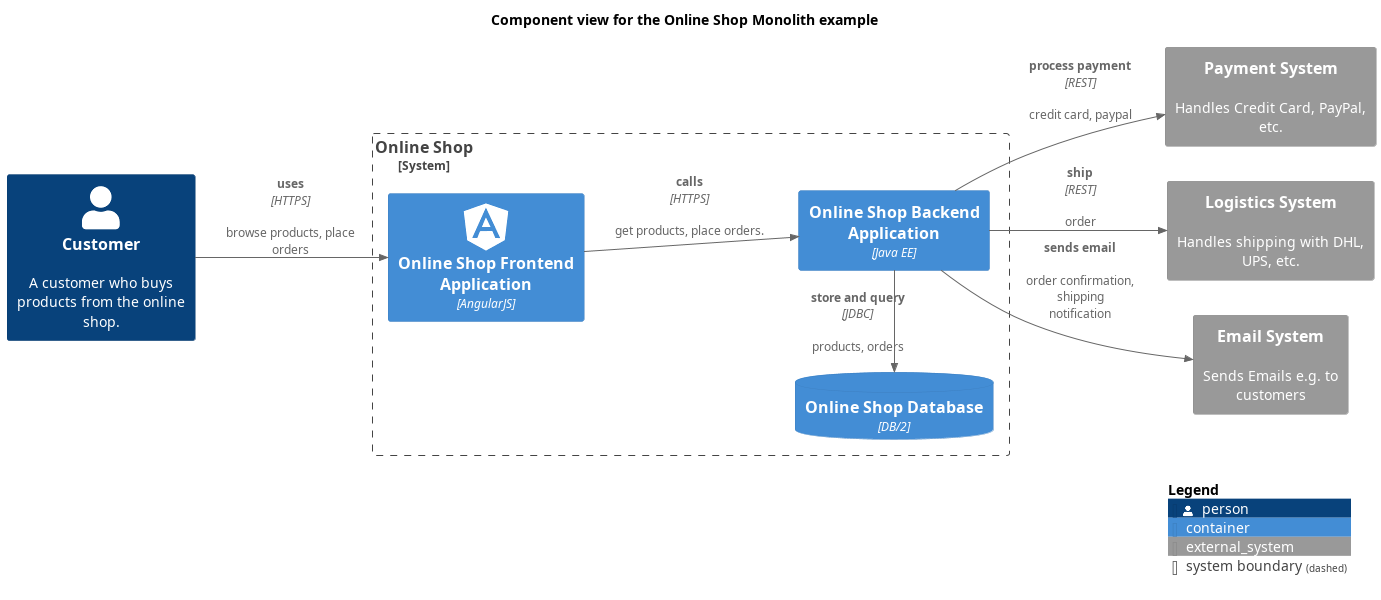

The diagram above was rendered by PlantUML. Its source (embedded in the PNG):
@startuml component-view
!include <C4/C4_Component.puml>
!include <awslib14/AWSCommon>
!include <awslib14/AWSC4Integration>
!include <azure/AzureCommon>
!include <azure/AzureC4Integration>
!include <tupadr3/common>
!include <tupadr3/devicons2/angularjs>


LAYOUT_LEFT_RIGHT()




title Component view for the Online Shop Monolith example
Person(softwareDevelopment_architecture_example_monolith_customer, "Customer", $descr="A customer who buys products from the online shop.")
System_Ext(softwareDevelopment_architecture_example_monolith_paymentSystem, "Payment System", $descr="Handles Credit Card, PayPal, etc.")
System_Ext(softwareDevelopment_architecture_example_monolith_logisticsSystem, "Logistics System", $descr="Handles shipping with DHL, UPS, etc.")
System_Ext(softwareDevelopment_architecture_example_monolith_emailSystem, "Email System", $descr="Sends Emails e.g. to customers")
System_Boundary(softwareDevelopment_architecture_example_monolith_onlineShopSystem, "Online Shop") {
  Container(softwareDevelopment_architecture_example_monolith_onlineShopBackend, "Online Shop Backend Application", $techn="Java EE")
  ContainerDb(softwareDevelopment_architecture_example_monolith_onlineShopDb, "Online Shop Database", $techn="DB/2")
  Container(softwareDevelopment_architecture_example_monolith_onlineShopFrontend, "Online Shop Frontend Application", $techn="AngularJS", $sprite="angularjs")
}
Rel(softwareDevelopment_architecture_example_monolith_onlineShopBackend, softwareDevelopment_architecture_example_monolith_emailSystem, "sends email", $descr="order confirmation, shipping notification")
Rel(softwareDevelopment_architecture_example_monolith_onlineShopFrontend, softwareDevelopment_architecture_example_monolith_onlineShopBackend, "calls", $descr="get products, place orders.", $techn="HTTPS")
Rel(softwareDevelopment_architecture_example_monolith_customer, softwareDevelopment_architecture_example_monolith_onlineShopFrontend, "uses", $descr="browse products, place orders", $techn="HTTPS")
Rel_L(softwareDevelopment_architecture_example_monolith_onlineShopBackend, softwareDevelopment_architecture_example_monolith_onlineShopDb, "store and query", $descr="products, orders", $techn="JDBC")
Rel(softwareDevelopment_architecture_example_monolith_onlineShopBackend, softwareDevelopment_architecture_example_monolith_paymentSystem, "process payment", $descr="credit card, paypal", $techn="REST")
Rel(softwareDevelopment_architecture_example_monolith_onlineShopBackend, softwareDevelopment_architecture_example_monolith_logisticsSystem, "ship", $descr="order", $techn="REST")
SHOW_LEGEND()
@enduml